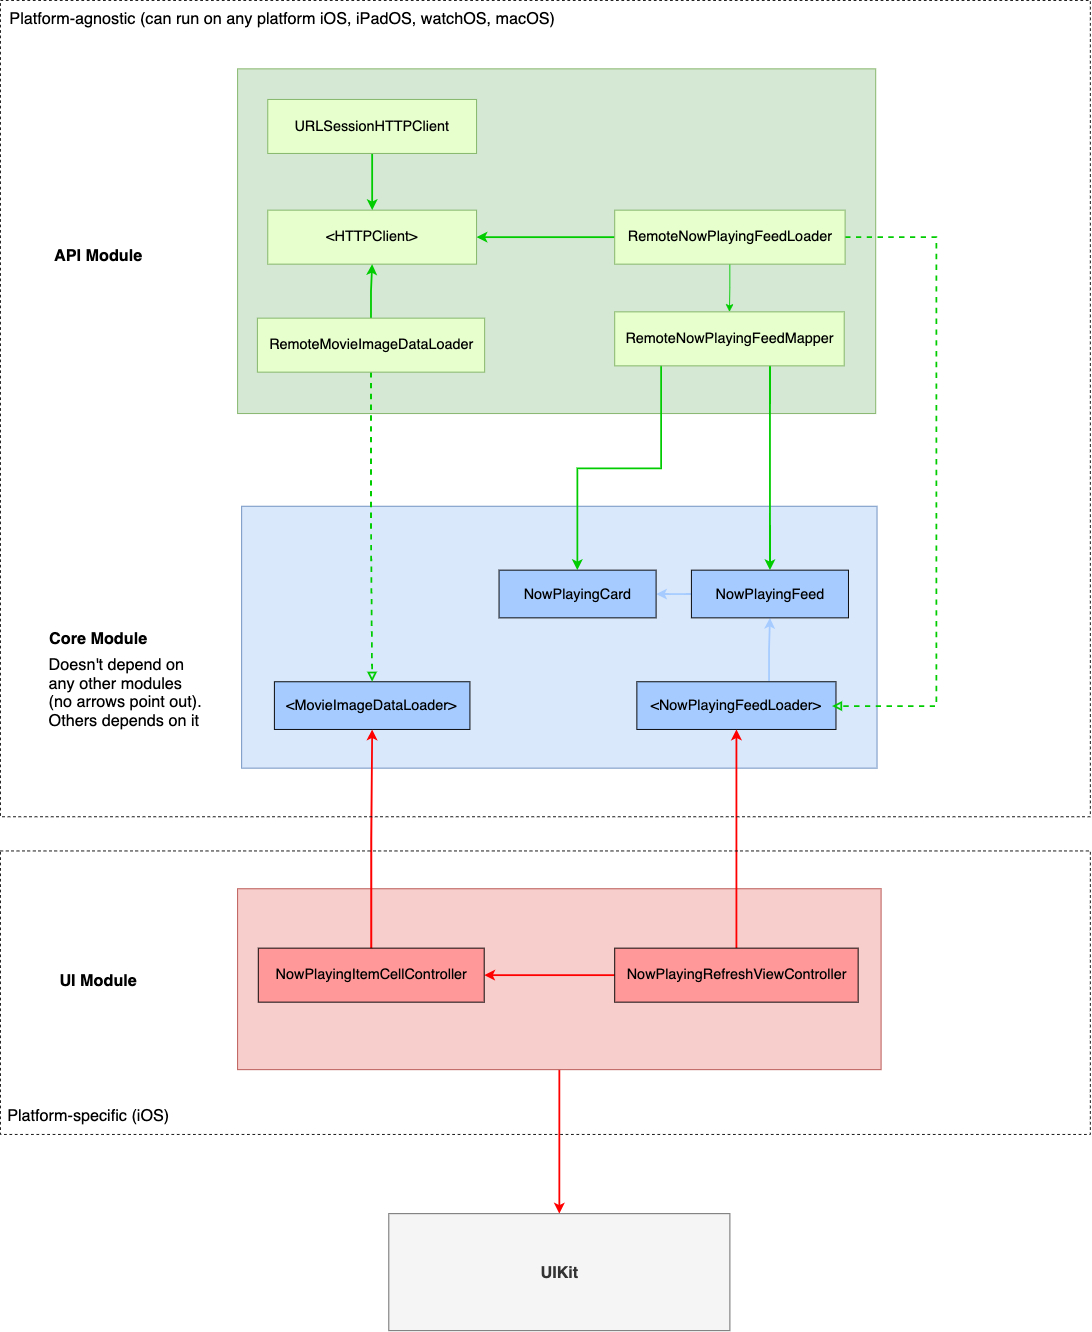

The diagram above was exported from draw.io. Its source (the exported page's mxGraphModel, read from the mxfile embedded in the PNG):
<mxGraphModel dx="3751" dy="1731" grid="0" gridSize="10" guides="1" tooltips="1" connect="1" arrows="1" fold="1" page="0" pageScale="1" pageWidth="850" pageHeight="1100" math="0" shadow="0">
  <root>
    <mxCell id="0" />
    <mxCell id="1" parent="0" />
    <mxCell id="OD2gdCDCsno4yU7Flj22-1" value="" style="rounded=0;whiteSpace=wrap;html=1;fillColor=#dae8fc;strokeColor=#6c8ebf;" vertex="1" parent="1">
      <mxGeometry x="-157" y="696" width="706" height="291" as="geometry" />
    </mxCell>
    <mxCell id="OD2gdCDCsno4yU7Flj22-5" style="edgeStyle=orthogonalEdgeStyle;rounded=0;orthogonalLoop=1;jettySize=auto;html=1;exitX=0.664;exitY=-0.011;exitDx=0;exitDy=0;strokeColor=#A6CCFF;strokeWidth=2;exitPerimeter=0;" edge="1" parent="1" source="OD2gdCDCsno4yU7Flj22-2" target="OD2gdCDCsno4yU7Flj22-3">
      <mxGeometry relative="1" as="geometry">
        <Array as="points" />
      </mxGeometry>
    </mxCell>
    <mxCell id="OD2gdCDCsno4yU7Flj22-2" value="&amp;lt;NowPlayingFeedLoader&amp;gt;" style="rounded=0;whiteSpace=wrap;html=1;fontSize=16;fillColor=#A6CCFF;" vertex="1" parent="1">
      <mxGeometry x="282.12" y="891" width="221.25" height="53" as="geometry" />
    </mxCell>
    <mxCell id="OD2gdCDCsno4yU7Flj22-6" style="edgeStyle=orthogonalEdgeStyle;rounded=0;orthogonalLoop=1;jettySize=auto;html=1;strokeColor=#A6CCFF;strokeWidth=2;" edge="1" parent="1" source="OD2gdCDCsno4yU7Flj22-3" target="OD2gdCDCsno4yU7Flj22-4">
      <mxGeometry relative="1" as="geometry" />
    </mxCell>
    <mxCell id="OD2gdCDCsno4yU7Flj22-3" value="NowPlayingFeed" style="rounded=0;whiteSpace=wrap;html=1;fontSize=16;fillColor=#A6CCFF;" vertex="1" parent="1">
      <mxGeometry x="342.75" y="767" width="174.5" height="53" as="geometry" />
    </mxCell>
    <mxCell id="OD2gdCDCsno4yU7Flj22-4" value="NowPlayingCard" style="rounded=0;whiteSpace=wrap;html=1;fontSize=16;fillColor=#A6CCFF;" vertex="1" parent="1">
      <mxGeometry x="129" y="767" width="174.5" height="53" as="geometry" />
    </mxCell>
    <mxCell id="OD2gdCDCsno4yU7Flj22-7" value="" style="rounded=0;whiteSpace=wrap;html=1;fillColor=#d5e8d4;strokeColor=#82b366;" vertex="1" parent="1">
      <mxGeometry x="-161.5" y="210" width="709" height="383" as="geometry" />
    </mxCell>
    <mxCell id="OD2gdCDCsno4yU7Flj22-11" style="edgeStyle=orthogonalEdgeStyle;rounded=0;orthogonalLoop=1;jettySize=auto;html=1;strokeColor=#00CC00;" edge="1" parent="1" source="OD2gdCDCsno4yU7Flj22-8" target="OD2gdCDCsno4yU7Flj22-10">
      <mxGeometry relative="1" as="geometry" />
    </mxCell>
    <mxCell id="OD2gdCDCsno4yU7Flj22-15" style="edgeStyle=orthogonalEdgeStyle;rounded=0;orthogonalLoop=1;jettySize=auto;html=1;endArrow=classic;endFill=1;strokeWidth=2;entryX=1;entryY=0.5;entryDx=0;entryDy=0;strokeColor=#00CC00;" edge="1" parent="1" source="OD2gdCDCsno4yU7Flj22-8" target="OD2gdCDCsno4yU7Flj22-14">
      <mxGeometry relative="1" as="geometry" />
    </mxCell>
    <mxCell id="OD2gdCDCsno4yU7Flj22-34" style="edgeStyle=orthogonalEdgeStyle;rounded=0;orthogonalLoop=1;jettySize=auto;html=1;fontSize=16;endArrow=block;endFill=0;strokeColor=#00CC00;strokeWidth=2;dashed=1;" edge="1" parent="1" source="OD2gdCDCsno4yU7Flj22-8">
      <mxGeometry relative="1" as="geometry">
        <mxPoint x="499" y="918" as="targetPoint" />
        <Array as="points">
          <mxPoint x="615" y="397" />
          <mxPoint x="615" y="918" />
        </Array>
      </mxGeometry>
    </mxCell>
    <mxCell id="OD2gdCDCsno4yU7Flj22-8" value="RemoteNowPlayingFeedLoader" style="rounded=0;whiteSpace=wrap;html=1;fontSize=16;strokeColor=#82b366;fillColor=#E6FFCC;" vertex="1" parent="1">
      <mxGeometry x="257.5" y="367" width="256" height="60" as="geometry" />
    </mxCell>
    <mxCell id="OD2gdCDCsno4yU7Flj22-32" style="edgeStyle=orthogonalEdgeStyle;rounded=0;orthogonalLoop=1;jettySize=auto;html=1;fontSize=16;endArrow=classic;endFill=1;strokeColor=#00CC00;strokeWidth=2;" edge="1" parent="1" source="OD2gdCDCsno4yU7Flj22-10" target="OD2gdCDCsno4yU7Flj22-4">
      <mxGeometry relative="1" as="geometry">
        <Array as="points">
          <mxPoint x="309" y="654" />
          <mxPoint x="216" y="654" />
        </Array>
      </mxGeometry>
    </mxCell>
    <mxCell id="OD2gdCDCsno4yU7Flj22-33" style="edgeStyle=orthogonalEdgeStyle;rounded=0;orthogonalLoop=1;jettySize=auto;html=1;fontSize=16;endArrow=classic;endFill=1;strokeColor=#00CC00;strokeWidth=2;" edge="1" parent="1" source="OD2gdCDCsno4yU7Flj22-10" target="OD2gdCDCsno4yU7Flj22-3">
      <mxGeometry relative="1" as="geometry">
        <Array as="points">
          <mxPoint x="430" y="590" />
          <mxPoint x="430" y="590" />
        </Array>
      </mxGeometry>
    </mxCell>
    <mxCell id="OD2gdCDCsno4yU7Flj22-10" value="RemoteNowPlayingFeedMapper" style="rounded=0;whiteSpace=wrap;html=1;fontSize=16;strokeColor=#82b366;fillColor=#E6FFCC;" vertex="1" parent="1">
      <mxGeometry x="257.5" y="480" width="255" height="60" as="geometry" />
    </mxCell>
    <mxCell id="OD2gdCDCsno4yU7Flj22-14" value="&amp;lt;HTTPClient&amp;gt;" style="rounded=0;whiteSpace=wrap;html=1;fontSize=16;strokeColor=#82b366;fillColor=#E6FFCC;" vertex="1" parent="1">
      <mxGeometry x="-127.99000000000001" y="367" width="232" height="60" as="geometry" />
    </mxCell>
    <mxCell id="OD2gdCDCsno4yU7Flj22-17" style="edgeStyle=orthogonalEdgeStyle;rounded=0;orthogonalLoop=1;jettySize=auto;html=1;endArrow=classic;endFill=1;strokeWidth=2;strokeColor=#00CC00;" edge="1" parent="1" source="OD2gdCDCsno4yU7Flj22-16" target="OD2gdCDCsno4yU7Flj22-14">
      <mxGeometry relative="1" as="geometry" />
    </mxCell>
    <mxCell id="OD2gdCDCsno4yU7Flj22-16" value="URLSessionHTTPClient" style="rounded=0;whiteSpace=wrap;html=1;fontSize=16;strokeColor=#82b366;fillColor=#E6FFCC;" vertex="1" parent="1">
      <mxGeometry x="-127.99000000000001" y="244" width="232" height="60" as="geometry" />
    </mxCell>
    <mxCell id="OD2gdCDCsno4yU7Flj22-18" value="&amp;lt;MovieImageDataLoader&amp;gt;" style="rounded=0;whiteSpace=wrap;html=1;fontSize=16;fillColor=#A6CCFF;" vertex="1" parent="1">
      <mxGeometry x="-120.61" y="891" width="217.25" height="53" as="geometry" />
    </mxCell>
    <mxCell id="OD2gdCDCsno4yU7Flj22-21" style="edgeStyle=orthogonalEdgeStyle;rounded=0;orthogonalLoop=1;jettySize=auto;html=1;endArrow=block;endFill=0;strokeWidth=2;strokeColor=#00CC00;dashed=1;" edge="1" parent="1" source="OD2gdCDCsno4yU7Flj22-20" target="OD2gdCDCsno4yU7Flj22-18">
      <mxGeometry relative="1" as="geometry" />
    </mxCell>
    <mxCell id="OD2gdCDCsno4yU7Flj22-22" style="edgeStyle=orthogonalEdgeStyle;rounded=0;orthogonalLoop=1;jettySize=auto;html=1;endArrow=classic;endFill=1;strokeWidth=2;entryX=0.5;entryY=1;entryDx=0;entryDy=0;strokeColor=#00CC00;" edge="1" parent="1" source="OD2gdCDCsno4yU7Flj22-20" target="OD2gdCDCsno4yU7Flj22-14">
      <mxGeometry relative="1" as="geometry" />
    </mxCell>
    <mxCell id="OD2gdCDCsno4yU7Flj22-20" value="RemoteMovieImageDataLoader" style="rounded=0;whiteSpace=wrap;html=1;fontSize=16;strokeColor=#82b366;fillColor=#E6FFCC;" vertex="1" parent="1">
      <mxGeometry x="-139.5" y="487" width="252.5" height="60" as="geometry" />
    </mxCell>
    <mxCell id="OD2gdCDCsno4yU7Flj22-39" style="edgeStyle=orthogonalEdgeStyle;rounded=0;orthogonalLoop=1;jettySize=auto;html=1;fontSize=18;endArrow=classic;endFill=1;strokeWidth=2;strokeColor=#FF0000;" edge="1" parent="1" source="OD2gdCDCsno4yU7Flj22-25" target="OD2gdCDCsno4yU7Flj22-38">
      <mxGeometry relative="1" as="geometry" />
    </mxCell>
    <mxCell id="OD2gdCDCsno4yU7Flj22-25" value="" style="rounded=0;whiteSpace=wrap;html=1;fillColor=#f8cecc;strokeColor=#b85450;" vertex="1" parent="1">
      <mxGeometry x="-161.5" y="1121" width="715" height="201" as="geometry" />
    </mxCell>
    <mxCell id="OD2gdCDCsno4yU7Flj22-27" style="edgeStyle=orthogonalEdgeStyle;rounded=0;orthogonalLoop=1;jettySize=auto;html=1;endArrow=classic;endFill=1;strokeWidth=2;strokeColor=#FF0000;" edge="1" parent="1" source="OD2gdCDCsno4yU7Flj22-26" target="OD2gdCDCsno4yU7Flj22-2">
      <mxGeometry relative="1" as="geometry" />
    </mxCell>
    <mxCell id="OD2gdCDCsno4yU7Flj22-29" style="edgeStyle=orthogonalEdgeStyle;rounded=0;orthogonalLoop=1;jettySize=auto;html=1;endArrow=classic;endFill=1;strokeWidth=2;strokeColor=#FF0000;" edge="1" parent="1" source="OD2gdCDCsno4yU7Flj22-26" target="OD2gdCDCsno4yU7Flj22-28">
      <mxGeometry relative="1" as="geometry" />
    </mxCell>
    <mxCell id="OD2gdCDCsno4yU7Flj22-26" value="NowPlayingRefreshViewController" style="rounded=0;whiteSpace=wrap;html=1;fontSize=16;fillColor=#FF9999;" vertex="1" parent="1">
      <mxGeometry x="257.5" y="1187" width="270.5" height="60" as="geometry" />
    </mxCell>
    <mxCell id="OD2gdCDCsno4yU7Flj22-30" style="edgeStyle=orthogonalEdgeStyle;rounded=0;orthogonalLoop=1;jettySize=auto;html=1;endArrow=classic;endFill=1;strokeWidth=2;strokeColor=#FF0000;" edge="1" parent="1" source="OD2gdCDCsno4yU7Flj22-28" target="OD2gdCDCsno4yU7Flj22-18">
      <mxGeometry relative="1" as="geometry" />
    </mxCell>
    <mxCell id="OD2gdCDCsno4yU7Flj22-28" value="NowPlayingItemCellController" style="rounded=0;whiteSpace=wrap;html=1;fontSize=16;fillColor=#FF9999;" vertex="1" parent="1">
      <mxGeometry x="-138.5" y="1187" width="251" height="60" as="geometry" />
    </mxCell>
    <mxCell id="OD2gdCDCsno4yU7Flj22-35" value="API Module" style="text;html=1;strokeColor=none;fillColor=none;align=center;verticalAlign=middle;whiteSpace=wrap;rounded=0;fontSize=18;fontStyle=1" vertex="1" parent="1">
      <mxGeometry x="-393" y="366.5" width="154" height="101.5" as="geometry" />
    </mxCell>
    <mxCell id="OD2gdCDCsno4yU7Flj22-36" value="Core Module" style="text;html=1;strokeColor=none;fillColor=none;align=center;verticalAlign=middle;whiteSpace=wrap;rounded=0;fontSize=18;fontStyle=1" vertex="1" parent="1">
      <mxGeometry x="-393" y="790.75" width="154" height="101.5" as="geometry" />
    </mxCell>
    <mxCell id="OD2gdCDCsno4yU7Flj22-37" value="UI Module" style="text;html=1;strokeColor=none;fillColor=none;align=center;verticalAlign=middle;whiteSpace=wrap;rounded=0;fontSize=18;fontStyle=1" vertex="1" parent="1">
      <mxGeometry x="-393" y="1170.75" width="154" height="101.5" as="geometry" />
    </mxCell>
    <mxCell id="OD2gdCDCsno4yU7Flj22-38" value="UIKit" style="rounded=0;whiteSpace=wrap;html=1;fontSize=18;strokeColor=#666666;fillColor=#f5f5f5;fontStyle=1;fontColor=#333333;" vertex="1" parent="1">
      <mxGeometry x="6.5" y="1482" width="379" height="130" as="geometry" />
    </mxCell>
    <mxCell id="OD2gdCDCsno4yU7Flj22-40" value="" style="rounded=0;whiteSpace=wrap;html=1;fontSize=18;strokeColor=#000000;gradientColor=none;fillColor=none;dashed=1;fontStyle=1" vertex="1" parent="1">
      <mxGeometry x="-425" y="134" width="1211" height="907" as="geometry" />
    </mxCell>
    <mxCell id="OD2gdCDCsno4yU7Flj22-41" value="Platform-agnostic (can run on any platform iOS, iPadOS, watchOS, macOS)" style="text;html=1;strokeColor=none;fillColor=none;align=center;verticalAlign=middle;whiteSpace=wrap;rounded=0;dashed=1;fontSize=18;" vertex="1" parent="1">
      <mxGeometry x="-425" y="137" width="627" height="34" as="geometry" />
    </mxCell>
    <mxCell id="OD2gdCDCsno4yU7Flj22-42" value="" style="rounded=0;whiteSpace=wrap;html=1;fontSize=18;strokeColor=#000000;gradientColor=none;fillColor=none;dashed=1;fontStyle=1" vertex="1" parent="1">
      <mxGeometry x="-425" y="1079" width="1211" height="315" as="geometry" />
    </mxCell>
    <mxCell id="OD2gdCDCsno4yU7Flj22-43" value="Platform-specific (iOS)" style="text;html=1;strokeColor=none;fillColor=none;align=center;verticalAlign=middle;whiteSpace=wrap;rounded=0;dashed=1;fontSize=18;" vertex="1" parent="1">
      <mxGeometry x="-425" y="1356" width="196" height="34" as="geometry" />
    </mxCell>
    <mxCell id="OD2gdCDCsno4yU7Flj22-44" value="Doesn't depend on any other modules (no arrows point out). Others depends on it" style="text;html=1;strokeColor=none;fillColor=none;align=left;verticalAlign=middle;whiteSpace=wrap;rounded=0;dashed=1;fontSize=18;" vertex="1" parent="1">
      <mxGeometry x="-373" y="857" width="181" height="90" as="geometry" />
    </mxCell>
  </root>
</mxGraphModel>